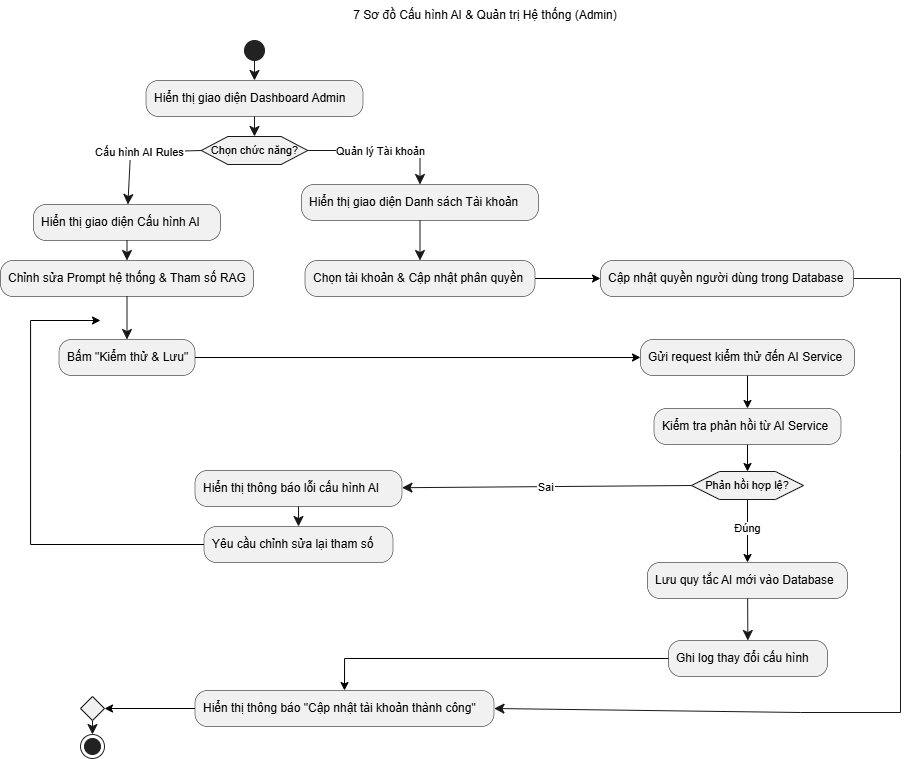

The diagram above was exported from draw.io. Its source (the exported page's mxGraphModel, read from the mxfile embedded in the PNG):
<mxGraphModel dx="1235" dy="800" grid="1" gridSize="10" guides="1" tooltips="1" connect="1" arrows="1" fold="1" page="1" pageScale="1" pageWidth="827" pageHeight="1169" math="0" shadow="0">
  <root>
    <mxCell id="0" />
    <mxCell id="1" parent="0" />
    <mxCell id="CTrdMXWg9aPnK7W1zOoi-43" parent="1" style="text;html=1;whiteSpace=wrap;strokeColor=none;fillColor=none;align=center;verticalAlign=middle;rounded=0;" value="7 Sơ đồ Cấu hình AI &amp;amp; Quản trị Hệ thống (Admin)" vertex="1">
      <mxGeometry height="30" width="390" x="360" y="160" as="geometry" />
    </mxCell>
    <mxCell id="CTrdMXWg9aPnK7W1zOoi-2" edge="1" parent="1" source="CTrdMXWg9aPnK7W1zOoi-15" style="edgeStyle=orthogonalEdgeStyle;rounded=0;orthogonalLoop=1;jettySize=auto;html=1;entryX=0;entryY=0.5;entryDx=0;entryDy=0;" target="CTrdMXWg9aPnK7W1zOoi-7">
      <mxGeometry relative="1" as="geometry" />
    </mxCell>
    <UserObject label="" plantUmlId="start_0" plantUmlBaseStyle="ellipse;fillColor=#222222;strokeColor=#222222;" plantUmlBaseValue="" id="CTrdMXWg9aPnK7W1zOoi-3">
      <mxCell parent="1" style="ellipse;fillColor=#222222;strokeColor=#222222;" vertex="1">
        <mxGeometry height="20" width="20" x="314" y="200" as="geometry" />
      </mxCell>
    </UserObject>
    <UserObject label="Phản hồi hợp lệ?" plantUmlId="diamond_19" plantUmlBaseStyle="shape=hexagon;perimeter=hexagonPerimeter2;fillColor=#F1F1F1;strokeColor=#181818;whiteSpace=wrap;fontSize=11;" plantUmlBaseValue="Phản hồi hợp lệ?" id="CTrdMXWg9aPnK7W1zOoi-4">
      <mxCell parent="1" style="shape=hexagon;perimeter=hexagonPerimeter2;fillColor=#F1F1F1;strokeColor=#181818;whiteSpace=wrap;fontSize=11;" vertex="1">
        <mxGeometry height="28" width="112" x="761" y="631" as="geometry" />
      </mxCell>
    </UserObject>
    <UserObject label="Sai" plantUmlId="e_29" plantUmlBaseStyle="endArrow=classic;endSize=8;strokeColor=#181818;fontSize=11;exitX=1;exitY=0.5;exitDx=0;exitDy=0;" plantUmlBaseValue="Sai" id="CTrdMXWg9aPnK7W1zOoi-5">
      <mxCell edge="1" parent="1" source="CTrdMXWg9aPnK7W1zOoi-4" style="endArrow=classic;endSize=8;strokeColor=#181818;fontSize=11;rounded=0;exitX=0;exitY=0.5;exitDx=0;exitDy=0;" target="CTrdMXWg9aPnK7W1zOoi-29">
        <mxGeometry relative="1" as="geometry">
          <Array as="points" />
          <mxPoint x="245.5" y="746" as="sourcePoint" />
          <mxPoint x="159" y="780" as="targetPoint" />
        </mxGeometry>
      </mxCell>
    </UserObject>
    <mxCell id="CTrdMXWg9aPnK7W1zOoi-6" edge="1" parent="1" source="CTrdMXWg9aPnK7W1zOoi-7" style="edgeStyle=orthogonalEdgeStyle;rounded=0;orthogonalLoop=1;jettySize=auto;html=1;entryX=0.5;entryY=0;entryDx=0;entryDy=0;" target="CTrdMXWg9aPnK7W1zOoi-9">
      <mxGeometry relative="1" as="geometry" />
    </mxCell>
    <UserObject label="Gửi request kiểm thử đến AI Service" plantUmlId="action_14" plantUmlBaseStyle="rounded=1;absoluteArcSize=1;arcSize=25;fillColor=#F1F1F1;strokeColor=#181818;strokeWidth=0.5;whiteSpace=wrap;fontSize=12;align=left;spacingLeft=6;" plantUmlBaseValue="Gửi request kiểm thử đến AI Service" id="CTrdMXWg9aPnK7W1zOoi-7">
      <mxCell parent="1" style="rounded=1;absoluteArcSize=1;arcSize=25;fillColor=#F1F1F1;strokeColor=#181818;strokeWidth=0.5;whiteSpace=wrap;fontSize=12;align=left;spacingLeft=6;" vertex="1">
        <mxGeometry height="36" width="214" x="710" y="499" as="geometry" />
      </mxCell>
    </UserObject>
    <mxCell id="CTrdMXWg9aPnK7W1zOoi-8" edge="1" parent="1" source="CTrdMXWg9aPnK7W1zOoi-9" style="edgeStyle=orthogonalEdgeStyle;rounded=0;orthogonalLoop=1;jettySize=auto;html=1;entryX=0.5;entryY=0;entryDx=0;entryDy=0;" target="CTrdMXWg9aPnK7W1zOoi-4">
      <mxGeometry relative="1" as="geometry" />
    </mxCell>
    <UserObject label="Kiểm tra phản hồi từ AI Service" plantUmlId="action_16" plantUmlBaseStyle="rounded=1;absoluteArcSize=1;arcSize=25;fillColor=#F1F1F1;strokeColor=#181818;strokeWidth=0.5;whiteSpace=wrap;fontSize=12;align=left;spacingLeft=6;" plantUmlBaseValue="Kiểm tra phản hồi từ AI Service" id="CTrdMXWg9aPnK7W1zOoi-9">
      <mxCell parent="1" style="rounded=1;absoluteArcSize=1;arcSize=25;fillColor=#F1F1F1;strokeColor=#181818;strokeWidth=0.5;whiteSpace=wrap;fontSize=12;align=left;spacingLeft=6;" vertex="1">
        <mxGeometry height="36" width="187" x="723.5" y="568" as="geometry" />
      </mxCell>
    </UserObject>
    <mxCell id="CTrdMXWg9aPnK7W1zOoi-10" edge="1" parent="1" source="CTrdMXWg9aPnK7W1zOoi-11" style="edgeStyle=orthogonalEdgeStyle;rounded=0;orthogonalLoop=1;jettySize=auto;html=1;entryX=1;entryY=0.5;entryDx=0;entryDy=0;" target="CTrdMXWg9aPnK7W1zOoi-26">
      <mxGeometry relative="1" as="geometry" />
    </mxCell>
    <UserObject label="Hiển thị thông báo &quot;Cập nhật tài khoản thành công&quot;" plantUmlId="action_50" plantUmlBaseStyle="rounded=1;absoluteArcSize=1;arcSize=25;fillColor=#F1F1F1;strokeColor=#181818;strokeWidth=0.5;whiteSpace=wrap;fontSize=12;align=left;spacingLeft=6;" plantUmlBaseValue="Hiển thị thông báo &quot;Cập nhật tài khoản thành công&quot;" id="CTrdMXWg9aPnK7W1zOoi-11">
      <mxCell parent="1" style="rounded=1;absoluteArcSize=1;arcSize=25;fillColor=#F1F1F1;strokeColor=#181818;strokeWidth=0.5;whiteSpace=wrap;fontSize=12;align=left;spacingLeft=6;" vertex="1">
        <mxGeometry height="36" width="299" x="264.5" y="850" as="geometry" />
      </mxCell>
    </UserObject>
    <UserObject label="Hiển thị giao diện Cấu hình AI" plantUmlId="action_8" plantUmlBaseStyle="rounded=1;absoluteArcSize=1;arcSize=25;fillColor=#F1F1F1;strokeColor=#181818;strokeWidth=0.5;whiteSpace=wrap;fontSize=12;align=left;spacingLeft=6;" plantUmlBaseValue="Hiển thị giao diện Cấu hình AI" id="CTrdMXWg9aPnK7W1zOoi-12">
      <mxCell parent="1" style="rounded=1;absoluteArcSize=1;arcSize=25;fillColor=#F1F1F1;strokeColor=#181818;strokeWidth=0.5;whiteSpace=wrap;fontSize=12;align=left;spacingLeft=6;" vertex="1">
        <mxGeometry height="36" width="187" x="103" y="364" as="geometry" />
      </mxCell>
    </UserObject>
    <UserObject label="Chỉnh sửa Prompt hệ thống &amp; Tham số RAG" plantUmlId="action_9" plantUmlBaseStyle="rounded=1;absoluteArcSize=1;arcSize=25;fillColor=#F1F1F1;strokeColor=#181818;strokeWidth=0.5;whiteSpace=wrap;fontSize=12;align=left;spacingLeft=6;" plantUmlBaseValue="Chỉnh sửa Prompt hệ thống &amp; Tham số RAG" id="CTrdMXWg9aPnK7W1zOoi-13">
      <mxCell parent="1" style="rounded=1;absoluteArcSize=1;arcSize=25;fillColor=#F1F1F1;strokeColor=#181818;strokeWidth=0.5;whiteSpace=wrap;fontSize=12;align=left;spacingLeft=6;" vertex="1">
        <mxGeometry height="36" width="253" x="70" y="420" as="geometry" />
      </mxCell>
    </UserObject>
    <UserObject label="" plantUmlId="e_10" plantUmlBaseStyle="endArrow=classic;endSize=8;strokeColor=#181818;" plantUmlBaseValue="" id="CTrdMXWg9aPnK7W1zOoi-14">
      <mxCell edge="1" parent="1" source="CTrdMXWg9aPnK7W1zOoi-12" style="endArrow=classic;endSize=8;strokeColor=#181818;rounded=0;" target="CTrdMXWg9aPnK7W1zOoi-13">
        <mxGeometry relative="1" as="geometry">
          <mxPoint x="196.5" y="400" as="sourcePoint" />
          <mxPoint x="196.5" y="420" as="targetPoint" />
        </mxGeometry>
      </mxCell>
    </UserObject>
    <UserObject label="Bấm &quot;Kiểm thử &amp; Lưu&quot;" plantUmlId="action_11" plantUmlBaseStyle="rounded=1;absoluteArcSize=1;arcSize=25;fillColor=#F1F1F1;strokeColor=#181818;strokeWidth=0.5;whiteSpace=wrap;fontSize=12;align=left;spacingLeft=6;" plantUmlBaseValue="Bấm &quot;Kiểm thử &amp; Lưu&quot;" id="CTrdMXWg9aPnK7W1zOoi-15">
      <mxCell parent="1" style="rounded=1;absoluteArcSize=1;arcSize=25;fillColor=#F1F1F1;strokeColor=#181818;strokeWidth=0.5;whiteSpace=wrap;fontSize=12;align=left;spacingLeft=6;" vertex="1">
        <mxGeometry height="36" width="136" x="128.5" y="499" as="geometry" />
      </mxCell>
    </UserObject>
    <UserObject label="" plantUmlId="e_12" plantUmlBaseStyle="endArrow=classic;endSize=8;strokeColor=#181818;" plantUmlBaseValue="" id="CTrdMXWg9aPnK7W1zOoi-16">
      <mxCell edge="1" parent="1" source="CTrdMXWg9aPnK7W1zOoi-13" style="endArrow=classic;endSize=8;strokeColor=#181818;rounded=0;" target="CTrdMXWg9aPnK7W1zOoi-15">
        <mxGeometry relative="1" as="geometry">
          <mxPoint x="196.5" y="456" as="sourcePoint" />
          <mxPoint x="196.5" y="476" as="targetPoint" />
        </mxGeometry>
      </mxCell>
    </UserObject>
    <UserObject label="Chọn tài khoản &amp; Cập nhật phân quyền" plantUmlId="action_44" plantUmlBaseStyle="rounded=1;absoluteArcSize=1;arcSize=25;fillColor=#F1F1F1;strokeColor=#181818;strokeWidth=0.5;whiteSpace=wrap;fontSize=12;align=left;spacingLeft=6;" plantUmlBaseValue="Chọn tài khoản &amp; Cập nhật phân quyền" id="CTrdMXWg9aPnK7W1zOoi-17">
      <mxCell parent="1" style="rounded=1;absoluteArcSize=1;arcSize=25;fillColor=#F1F1F1;strokeColor=#181818;strokeWidth=0.5;whiteSpace=wrap;fontSize=12;align=left;spacingLeft=6;" vertex="1">
        <mxGeometry height="36" width="230" x="374.5" y="420" as="geometry" />
      </mxCell>
    </UserObject>
    <UserObject label="" plantUmlId="e_1" plantUmlBaseStyle="endArrow=classic;endSize=8;strokeColor=#181818;" plantUmlBaseValue="" id="CTrdMXWg9aPnK7W1zOoi-18">
      <mxCell edge="1" parent="1" style="endArrow=classic;endSize=8;strokeColor=#181818;rounded=0;" target="CTrdMXWg9aPnK7W1zOoi-19">
        <mxGeometry relative="1" as="geometry">
          <mxPoint x="324" y="220" as="sourcePoint" />
          <mxPoint x="324" y="240" as="targetPoint" />
        </mxGeometry>
      </mxCell>
    </UserObject>
    <UserObject label="Hiển thị giao diện Dashboard Admin" plantUmlId="action_2" plantUmlBaseStyle="rounded=1;absoluteArcSize=1;arcSize=25;fillColor=#F1F1F1;strokeColor=#181818;strokeWidth=0.5;whiteSpace=wrap;fontSize=12;align=left;spacingLeft=6;" plantUmlBaseValue="Hiển thị giao diện Dashboard Admin" id="CTrdMXWg9aPnK7W1zOoi-19">
      <mxCell parent="1" style="rounded=1;absoluteArcSize=1;arcSize=25;fillColor=#F1F1F1;strokeColor=#181818;strokeWidth=0.5;whiteSpace=wrap;fontSize=12;align=left;spacingLeft=6;" vertex="1">
        <mxGeometry height="36" width="217" x="215.5" y="240" as="geometry" />
      </mxCell>
    </UserObject>
    <UserObject label="" plantUmlId="e_3" plantUmlBaseStyle="endArrow=classic;endSize=8;strokeColor=#181818;entryX=0.5;entryY=0;entryDx=0;entryDy=0;" plantUmlBaseValue="" id="CTrdMXWg9aPnK7W1zOoi-20">
      <mxCell edge="1" parent="1" source="CTrdMXWg9aPnK7W1zOoi-19" style="endArrow=classic;endSize=8;strokeColor=#181818;entryX=0.5;entryY=0;entryDx=0;entryDy=0;rounded=0;" target="CTrdMXWg9aPnK7W1zOoi-21">
        <mxGeometry relative="1" as="geometry">
          <mxPoint x="324" y="276" as="sourcePoint" />
          <mxPoint x="324" y="296" as="targetPoint" />
        </mxGeometry>
      </mxCell>
    </UserObject>
    <UserObject label="Chọn chức năng?" plantUmlId="diamond_5" plantUmlBaseStyle="shape=hexagon;perimeter=hexagonPerimeter2;fillColor=#F1F1F1;strokeColor=#181818;whiteSpace=wrap;fontSize=11;" plantUmlBaseValue="Chọn chức năng?" id="CTrdMXWg9aPnK7W1zOoi-21">
      <mxCell parent="1" style="shape=hexagon;perimeter=hexagonPerimeter2;fillColor=#F1F1F1;strokeColor=#181818;whiteSpace=wrap;fontSize=11;" vertex="1">
        <mxGeometry height="28" width="106.5" x="270.75" y="296" as="geometry" />
      </mxCell>
    </UserObject>
    <UserObject label="Cấu hình AI Rules" plantUmlId="e_6" plantUmlBaseStyle="endArrow=classic;endSize=8;strokeColor=#181818;fontSize=11;exitX=0;exitY=0.5;exitDx=0;exitDy=0;" plantUmlBaseValue="Cấu hình AI Rules" id="CTrdMXWg9aPnK7W1zOoi-22">
      <mxCell edge="1" parent="1" source="CTrdMXWg9aPnK7W1zOoi-21" style="endArrow=classic;endSize=8;strokeColor=#181818;fontSize=11;exitX=0;exitY=0.5;exitDx=0;exitDy=0;rounded=0;" target="CTrdMXWg9aPnK7W1zOoi-12">
        <mxGeometry relative="1" x="-0.006" as="geometry">
          <mxPoint as="offset" />
          <Array as="points">
            <mxPoint x="200" y="312" />
          </Array>
          <mxPoint x="429.25" y="292" as="sourcePoint" />
          <mxPoint x="225" y="326" as="targetPoint" />
        </mxGeometry>
      </mxCell>
    </UserObject>
    <UserObject label="Quản lý Tài khoản" plantUmlId="e_40" plantUmlBaseStyle="endArrow=classic;endSize=8;strokeColor=#181818;fontSize=11;exitX=1;exitY=0.5;exitDx=0;exitDy=0;" plantUmlBaseValue="Quản lý Tài khoản" id="CTrdMXWg9aPnK7W1zOoi-23">
      <mxCell edge="1" parent="1" source="CTrdMXWg9aPnK7W1zOoi-21" style="endArrow=classic;endSize=8;strokeColor=#181818;fontSize=11;exitX=1;exitY=0.5;exitDx=0;exitDy=0;rounded=0;" target="CTrdMXWg9aPnK7W1zOoi-24">
        <mxGeometry relative="1" as="geometry">
          <Array as="points">
            <mxPoint x="489.5" y="310" />
          </Array>
          <mxPoint x="377.25" y="310" as="sourcePoint" />
          <mxPoint x="489.5" y="344" as="targetPoint" />
        </mxGeometry>
      </mxCell>
    </UserObject>
    <UserObject label="Hiển thị giao diện Danh sách Tài khoản" plantUmlId="action_43" plantUmlBaseStyle="rounded=1;absoluteArcSize=1;arcSize=25;fillColor=#F1F1F1;strokeColor=#181818;strokeWidth=0.5;whiteSpace=wrap;fontSize=12;align=left;spacingLeft=6;" plantUmlBaseValue="Hiển thị giao diện Danh sách Tài khoản" id="CTrdMXWg9aPnK7W1zOoi-24">
      <mxCell parent="1" style="rounded=1;absoluteArcSize=1;arcSize=25;fillColor=#F1F1F1;strokeColor=#181818;strokeWidth=0.5;whiteSpace=wrap;fontSize=12;align=left;spacingLeft=6;" vertex="1">
        <mxGeometry height="36" width="237" x="371" y="344" as="geometry" />
      </mxCell>
    </UserObject>
    <UserObject label="" plantUmlId="e_45" plantUmlBaseStyle="endArrow=classic;endSize=8;strokeColor=#181818;" plantUmlBaseValue="" id="CTrdMXWg9aPnK7W1zOoi-25">
      <mxCell edge="1" parent="1" source="CTrdMXWg9aPnK7W1zOoi-24" style="endArrow=classic;endSize=8;strokeColor=#181818;rounded=0;" target="CTrdMXWg9aPnK7W1zOoi-17">
        <mxGeometry relative="1" as="geometry">
          <mxPoint x="489.5" y="380" as="sourcePoint" />
          <mxPoint x="489.5" y="400" as="targetPoint" />
        </mxGeometry>
      </mxCell>
    </UserObject>
    <UserObject label="" plantUmlId="merge_52" plantUmlBaseStyle="rhombus;fillColor=#F1F1F1;strokeColor=#181818;" plantUmlBaseValue="" id="CTrdMXWg9aPnK7W1zOoi-26">
      <mxCell parent="1" style="rhombus;fillColor=#F1F1F1;strokeColor=#181818;" vertex="1">
        <mxGeometry height="24" width="24" x="150" y="856" as="geometry" />
      </mxCell>
    </UserObject>
    <UserObject label="" plantUmlId="e_57" plantUmlBaseStyle="endArrow=classic;endSize=8;strokeColor=#181818;exitX=0.5;exitY=1;exitDx=0;exitDy=0;" plantUmlBaseValue="" id="CTrdMXWg9aPnK7W1zOoi-27">
      <mxCell edge="1" parent="1" source="CTrdMXWg9aPnK7W1zOoi-26" style="endArrow=classic;endSize=8;strokeColor=#181818;exitX=0.5;exitY=1;exitDx=0;exitDy=0;rounded=0;" target="CTrdMXWg9aPnK7W1zOoi-28">
        <mxGeometry relative="1" as="geometry">
          <mxPoint x="162" y="874" as="sourcePoint" />
          <mxPoint x="162" y="894" as="targetPoint" />
        </mxGeometry>
      </mxCell>
    </UserObject>
    <UserObject label="" plantUmlId="stop_58" plantUmlBaseStyle="ellipse;shape=endState;fillColor=#222222;strokeColor=#222222;" plantUmlBaseValue="" id="CTrdMXWg9aPnK7W1zOoi-28">
      <mxCell parent="1" style="ellipse;shape=endState;fillColor=#222222;strokeColor=#222222;" vertex="1">
        <mxGeometry height="24" width="24" x="150" y="894" as="geometry" />
      </mxCell>
    </UserObject>
    <UserObject label="Hiển thị thông báo lỗi cấu hình AI" plantUmlId="action_32" plantUmlBaseStyle="rounded=1;absoluteArcSize=1;arcSize=25;fillColor=#F1F1F1;strokeColor=#181818;strokeWidth=0.5;whiteSpace=wrap;fontSize=12;align=left;spacingLeft=6;" plantUmlBaseValue="Hiển thị thông báo lỗi cấu hình AI" id="CTrdMXWg9aPnK7W1zOoi-29">
      <mxCell parent="1" style="rounded=1;absoluteArcSize=1;arcSize=25;fillColor=#F1F1F1;strokeColor=#181818;strokeWidth=0.5;whiteSpace=wrap;fontSize=12;align=left;spacingLeft=6;" vertex="1">
        <mxGeometry height="36" width="207" x="264.5" y="630" as="geometry" />
      </mxCell>
    </UserObject>
    <mxCell id="CTrdMXWg9aPnK7W1zOoi-30" edge="1" parent="1" source="CTrdMXWg9aPnK7W1zOoi-31" style="edgeStyle=orthogonalEdgeStyle;rounded=0;orthogonalLoop=1;jettySize=auto;html=1;">
      <mxGeometry relative="1" as="geometry">
        <Array as="points">
          <mxPoint x="100.06999999999994" y="704.07" />
          <mxPoint x="100.06999999999994" y="480.06999999999994" />
        </Array>
        <mxPoint x="170" y="480" as="targetPoint" />
      </mxGeometry>
    </mxCell>
    <UserObject label="Yêu cầu chỉnh sửa lại tham số" plantUmlId="action_33" plantUmlBaseStyle="rounded=1;absoluteArcSize=1;arcSize=25;fillColor=#F1F1F1;strokeColor=#181818;strokeWidth=0.5;whiteSpace=wrap;fontSize=12;align=left;spacingLeft=6;" plantUmlBaseValue="Yêu cầu chỉnh sửa lại tham số" id="CTrdMXWg9aPnK7W1zOoi-31">
      <mxCell parent="1" style="rounded=1;absoluteArcSize=1;arcSize=25;fillColor=#F1F1F1;strokeColor=#181818;strokeWidth=0.5;whiteSpace=wrap;fontSize=12;align=left;spacingLeft=6;" vertex="1">
        <mxGeometry height="36" width="189" x="273.5" y="686" as="geometry" />
      </mxCell>
    </UserObject>
    <UserObject label="" plantUmlId="e_34" plantUmlBaseStyle="endArrow=classic;endSize=8;strokeColor=#181818;" plantUmlBaseValue="" id="CTrdMXWg9aPnK7W1zOoi-32">
      <mxCell edge="1" parent="1" source="CTrdMXWg9aPnK7W1zOoi-29" style="endArrow=classic;endSize=8;strokeColor=#181818;rounded=0;" target="CTrdMXWg9aPnK7W1zOoi-31">
        <mxGeometry relative="1" as="geometry">
          <mxPoint x="368" y="666" as="sourcePoint" />
          <mxPoint x="368" y="686" as="targetPoint" />
        </mxGeometry>
      </mxCell>
    </UserObject>
    <UserObject label="Cập nhật quyền người dùng trong Database" plantUmlId="action_47" plantUmlBaseStyle="rounded=1;absoluteArcSize=1;arcSize=25;fillColor=#F1F1F1;strokeColor=#181818;strokeWidth=0.5;whiteSpace=wrap;fontSize=12;align=left;spacingLeft=6;" plantUmlBaseValue="Cập nhật quyền người dùng trong Database" id="CTrdMXWg9aPnK7W1zOoi-34">
      <mxCell parent="1" style="rounded=1;absoluteArcSize=1;arcSize=25;fillColor=#F1F1F1;strokeColor=#181818;strokeWidth=0.5;whiteSpace=wrap;fontSize=12;align=left;spacingLeft=6;" vertex="1">
        <mxGeometry height="36" width="253" x="670" y="420" as="geometry" />
      </mxCell>
    </UserObject>
    <UserObject label="Lưu quy tắc AI mới vào Database" plantUmlId="action_23" plantUmlBaseStyle="rounded=1;absoluteArcSize=1;arcSize=25;fillColor=#F1F1F1;strokeColor=#181818;strokeWidth=0.5;whiteSpace=wrap;fontSize=12;align=left;spacingLeft=6;" plantUmlBaseValue="Lưu quy tắc AI mới vào Database" id="CTrdMXWg9aPnK7W1zOoi-35">
      <mxCell parent="1" style="rounded=1;absoluteArcSize=1;arcSize=25;fillColor=#F1F1F1;strokeColor=#181818;strokeWidth=0.5;whiteSpace=wrap;fontSize=12;align=left;spacingLeft=6;" vertex="1">
        <mxGeometry height="36" width="200" x="717" y="722" as="geometry" />
      </mxCell>
    </UserObject>
    <UserObject label="Ghi log thay đổi cấu hình" plantUmlId="action_24" plantUmlBaseStyle="rounded=1;absoluteArcSize=1;arcSize=25;fillColor=#F1F1F1;strokeColor=#181818;strokeWidth=0.5;whiteSpace=wrap;fontSize=12;align=left;spacingLeft=6;" plantUmlBaseValue="Ghi log thay đổi cấu hình" id="CTrdMXWg9aPnK7W1zOoi-36">
      <mxCell parent="1" style="rounded=1;absoluteArcSize=1;arcSize=25;fillColor=#F1F1F1;strokeColor=#181818;strokeWidth=0.5;whiteSpace=wrap;fontSize=12;align=left;spacingLeft=6;" vertex="1">
        <mxGeometry height="36" width="159" x="738" y="800" as="geometry" />
      </mxCell>
    </UserObject>
    <UserObject label="" plantUmlId="e_25" plantUmlBaseStyle="endArrow=classic;endSize=8;strokeColor=#181818;" plantUmlBaseValue="" id="CTrdMXWg9aPnK7W1zOoi-37">
      <mxCell edge="1" parent="1" source="CTrdMXWg9aPnK7W1zOoi-35" style="endArrow=classic;endSize=8;strokeColor=#181818;rounded=0;" target="CTrdMXWg9aPnK7W1zOoi-36">
        <mxGeometry relative="1" as="geometry">
          <mxPoint x="721.5" y="786" as="sourcePoint" />
          <mxPoint x="721.5" y="806" as="targetPoint" />
        </mxGeometry>
      </mxCell>
    </UserObject>
    <UserObject label="" plantUmlId="e_51" plantUmlBaseStyle="endArrow=classic;endSize=8;strokeColor=#181818;" plantUmlBaseValue="" id="CTrdMXWg9aPnK7W1zOoi-38">
      <mxCell edge="1" parent="1" source="CTrdMXWg9aPnK7W1zOoi-34" style="endArrow=classic;endSize=8;strokeColor=#181818;rounded=0;entryX=1;entryY=0.5;entryDx=0;entryDy=0;exitX=1;exitY=0.5;exitDx=0;exitDy=0;" target="CTrdMXWg9aPnK7W1zOoi-11">
        <mxGeometry relative="1" as="geometry">
          <Array as="points">
            <mxPoint x="970" y="438" />
            <mxPoint x="970" y="612" />
            <mxPoint x="970" y="872" />
            <mxPoint x="870" y="872" />
          </Array>
          <mxPoint x="588" y="476" as="sourcePoint" />
          <mxPoint x="588" y="496" as="targetPoint" />
        </mxGeometry>
      </mxCell>
    </UserObject>
    <mxCell id="CTrdMXWg9aPnK7W1zOoi-39" edge="1" parent="1" source="CTrdMXWg9aPnK7W1zOoi-4" style="edgeStyle=orthogonalEdgeStyle;rounded=0;orthogonalLoop=1;jettySize=auto;html=1;" target="CTrdMXWg9aPnK7W1zOoi-35">
      <mxGeometry relative="1" as="geometry" />
    </mxCell>
    <mxCell id="CTrdMXWg9aPnK7W1zOoi-40" connectable="0" parent="CTrdMXWg9aPnK7W1zOoi-39" style="edgeLabel;html=1;align=center;verticalAlign=middle;resizable=0;points=[];" value="Đúng" vertex="1">
      <mxGeometry relative="1" x="-0.116" y="-1" as="geometry">
        <mxPoint as="offset" />
      </mxGeometry>
    </mxCell>
    <mxCell id="CTrdMXWg9aPnK7W1zOoi-41" edge="1" parent="1" source="CTrdMXWg9aPnK7W1zOoi-17" style="edgeStyle=orthogonalEdgeStyle;rounded=0;orthogonalLoop=1;jettySize=auto;html=1;entryX=0;entryY=0.5;entryDx=0;entryDy=0;" target="CTrdMXWg9aPnK7W1zOoi-34">
      <mxGeometry relative="1" as="geometry" />
    </mxCell>
    <mxCell id="CTrdMXWg9aPnK7W1zOoi-42" edge="1" parent="1" source="CTrdMXWg9aPnK7W1zOoi-36" style="edgeStyle=orthogonalEdgeStyle;rounded=0;orthogonalLoop=1;jettySize=auto;html=1;entryX=0.5;entryY=0;entryDx=0;entryDy=0;" target="CTrdMXWg9aPnK7W1zOoi-11">
      <mxGeometry relative="1" as="geometry">
        <mxPoint x="370" y="812.0000000000002" as="targetPoint" />
      </mxGeometry>
    </mxCell>
  </root>
</mxGraphModel>